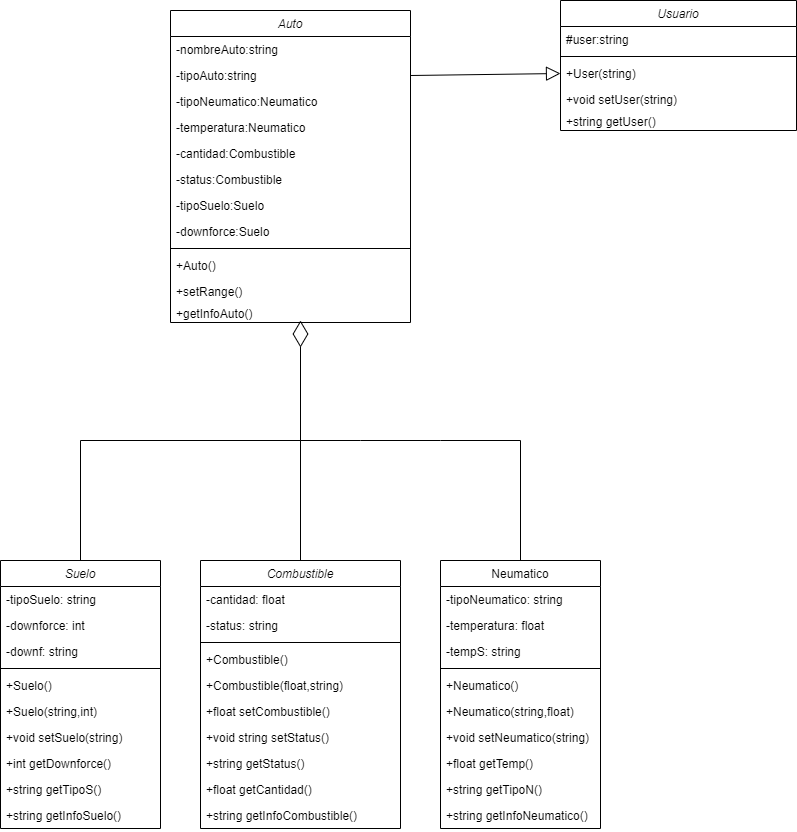

The diagram above was exported from draw.io. Its source (the exported page's mxGraphModel, read from the mxfile embedded in the PNG):
<mxGraphModel dx="940" dy="586" grid="1" gridSize="10" guides="1" tooltips="1" connect="1" arrows="1" fold="1" page="1" pageScale="1" pageWidth="827" pageHeight="1169" math="0" shadow="0">
  <root>
    <mxCell id="WIyWlLk6GJQsqaUBKTNV-0" />
    <mxCell id="WIyWlLk6GJQsqaUBKTNV-1" parent="WIyWlLk6GJQsqaUBKTNV-0" />
    <mxCell id="zkfFHV4jXpPFQw0GAbJ--17" value="Neumatico" style="swimlane;fontStyle=0;align=center;verticalAlign=top;childLayout=stackLayout;horizontal=1;startSize=26;horizontalStack=0;resizeParent=1;resizeLast=0;collapsible=1;marginBottom=0;rounded=0;shadow=0;strokeWidth=1;" parent="WIyWlLk6GJQsqaUBKTNV-1" vertex="1">
      <mxGeometry x="440" y="600" width="160" height="268" as="geometry">
        <mxRectangle x="550" y="140" width="160" height="26" as="alternateBounds" />
      </mxGeometry>
    </mxCell>
    <mxCell id="zkfFHV4jXpPFQw0GAbJ--18" value="-tipoNeumatico: string" style="text;align=left;verticalAlign=top;spacingLeft=4;spacingRight=4;overflow=hidden;rotatable=0;points=[[0,0.5],[1,0.5]];portConstraint=eastwest;" parent="zkfFHV4jXpPFQw0GAbJ--17" vertex="1">
      <mxGeometry y="26" width="160" height="26" as="geometry" />
    </mxCell>
    <mxCell id="zkfFHV4jXpPFQw0GAbJ--22" value="-temperatura: float" style="text;align=left;verticalAlign=top;spacingLeft=4;spacingRight=4;overflow=hidden;rotatable=0;points=[[0,0.5],[1,0.5]];portConstraint=eastwest;rounded=0;shadow=0;html=0;" parent="zkfFHV4jXpPFQw0GAbJ--17" vertex="1">
      <mxGeometry y="52" width="160" height="26" as="geometry" />
    </mxCell>
    <mxCell id="NLKVawGqf6pGGtcsa7ss-0" value="-tempS: string" style="text;align=left;verticalAlign=top;spacingLeft=4;spacingRight=4;overflow=hidden;rotatable=0;points=[[0,0.5],[1,0.5]];portConstraint=eastwest;rounded=0;shadow=0;html=0;" vertex="1" parent="zkfFHV4jXpPFQw0GAbJ--17">
      <mxGeometry y="78" width="160" height="26" as="geometry" />
    </mxCell>
    <mxCell id="zkfFHV4jXpPFQw0GAbJ--23" value="" style="line;html=1;strokeWidth=1;align=left;verticalAlign=middle;spacingTop=-1;spacingLeft=3;spacingRight=3;rotatable=0;labelPosition=right;points=[];portConstraint=eastwest;" parent="zkfFHV4jXpPFQw0GAbJ--17" vertex="1">
      <mxGeometry y="104" width="160" height="8" as="geometry" />
    </mxCell>
    <mxCell id="NLKVawGqf6pGGtcsa7ss-1" value="+Neumatico()" style="text;align=left;verticalAlign=top;spacingLeft=4;spacingRight=4;overflow=hidden;rotatable=0;points=[[0,0.5],[1,0.5]];portConstraint=eastwest;" vertex="1" parent="zkfFHV4jXpPFQw0GAbJ--17">
      <mxGeometry y="112" width="160" height="26" as="geometry" />
    </mxCell>
    <mxCell id="zkfFHV4jXpPFQw0GAbJ--24" value="+Neumatico(string,float)" style="text;align=left;verticalAlign=top;spacingLeft=4;spacingRight=4;overflow=hidden;rotatable=0;points=[[0,0.5],[1,0.5]];portConstraint=eastwest;" parent="zkfFHV4jXpPFQw0GAbJ--17" vertex="1">
      <mxGeometry y="138" width="160" height="26" as="geometry" />
    </mxCell>
    <mxCell id="h-ulhYWwrmQ7pgp_Utxu-3" value="+void setNeumatico(string)" style="text;align=left;verticalAlign=top;spacingLeft=4;spacingRight=4;overflow=hidden;rotatable=0;points=[[0,0.5],[1,0.5]];portConstraint=eastwest;" parent="zkfFHV4jXpPFQw0GAbJ--17" vertex="1">
      <mxGeometry y="164" width="160" height="26" as="geometry" />
    </mxCell>
    <mxCell id="NLKVawGqf6pGGtcsa7ss-2" value="+float getTemp()" style="text;align=left;verticalAlign=top;spacingLeft=4;spacingRight=4;overflow=hidden;rotatable=0;points=[[0,0.5],[1,0.5]];portConstraint=eastwest;" vertex="1" parent="zkfFHV4jXpPFQw0GAbJ--17">
      <mxGeometry y="190" width="160" height="26" as="geometry" />
    </mxCell>
    <mxCell id="NLKVawGqf6pGGtcsa7ss-3" value="+string getTipoN()" style="text;align=left;verticalAlign=top;spacingLeft=4;spacingRight=4;overflow=hidden;rotatable=0;points=[[0,0.5],[1,0.5]];portConstraint=eastwest;" vertex="1" parent="zkfFHV4jXpPFQw0GAbJ--17">
      <mxGeometry y="216" width="160" height="26" as="geometry" />
    </mxCell>
    <mxCell id="h-ulhYWwrmQ7pgp_Utxu-4" value="+string getInfoNeumatico()" style="text;align=left;verticalAlign=top;spacingLeft=4;spacingRight=4;overflow=hidden;rotatable=0;points=[[0,0.5],[1,0.5]];portConstraint=eastwest;" parent="zkfFHV4jXpPFQw0GAbJ--17" vertex="1">
      <mxGeometry y="242" width="160" height="26" as="geometry" />
    </mxCell>
    <mxCell id="V8gQP0cvnIz12SGuvI3D-6" value="Suelo" style="swimlane;fontStyle=2;align=center;verticalAlign=top;childLayout=stackLayout;horizontal=1;startSize=26;horizontalStack=0;resizeParent=1;resizeLast=0;collapsible=1;marginBottom=0;rounded=0;shadow=0;strokeWidth=1;" parent="WIyWlLk6GJQsqaUBKTNV-1" vertex="1">
      <mxGeometry y="600" width="160" height="268" as="geometry">
        <mxRectangle x="230" y="140" width="160" height="26" as="alternateBounds" />
      </mxGeometry>
    </mxCell>
    <mxCell id="V8gQP0cvnIz12SGuvI3D-14" value="-tipoSuelo: string" style="text;align=left;verticalAlign=top;spacingLeft=4;spacingRight=4;overflow=hidden;rotatable=0;points=[[0,0.5],[1,0.5]];portConstraint=eastwest;" parent="V8gQP0cvnIz12SGuvI3D-6" vertex="1">
      <mxGeometry y="26" width="160" height="26" as="geometry" />
    </mxCell>
    <mxCell id="NLKVawGqf6pGGtcsa7ss-7" value="-downforce: int" style="text;align=left;verticalAlign=top;spacingLeft=4;spacingRight=4;overflow=hidden;rotatable=0;points=[[0,0.5],[1,0.5]];portConstraint=eastwest;" vertex="1" parent="V8gQP0cvnIz12SGuvI3D-6">
      <mxGeometry y="52" width="160" height="26" as="geometry" />
    </mxCell>
    <mxCell id="V8gQP0cvnIz12SGuvI3D-15" value="-downf: string" style="text;align=left;verticalAlign=top;spacingLeft=4;spacingRight=4;overflow=hidden;rotatable=0;points=[[0,0.5],[1,0.5]];portConstraint=eastwest;" parent="V8gQP0cvnIz12SGuvI3D-6" vertex="1">
      <mxGeometry y="78" width="160" height="26" as="geometry" />
    </mxCell>
    <mxCell id="V8gQP0cvnIz12SGuvI3D-10" value="" style="line;html=1;strokeWidth=1;align=left;verticalAlign=middle;spacingTop=-1;spacingLeft=3;spacingRight=3;rotatable=0;labelPosition=right;points=[];portConstraint=eastwest;" parent="V8gQP0cvnIz12SGuvI3D-6" vertex="1">
      <mxGeometry y="104" width="160" height="8" as="geometry" />
    </mxCell>
    <mxCell id="V8gQP0cvnIz12SGuvI3D-11" value="+Suelo()" style="text;align=left;verticalAlign=top;spacingLeft=4;spacingRight=4;overflow=hidden;rotatable=0;points=[[0,0.5],[1,0.5]];portConstraint=eastwest;" parent="V8gQP0cvnIz12SGuvI3D-6" vertex="1">
      <mxGeometry y="112" width="160" height="26" as="geometry" />
    </mxCell>
    <mxCell id="NLKVawGqf6pGGtcsa7ss-8" value="+Suelo(string,int)" style="text;align=left;verticalAlign=top;spacingLeft=4;spacingRight=4;overflow=hidden;rotatable=0;points=[[0,0.5],[1,0.5]];portConstraint=eastwest;" vertex="1" parent="V8gQP0cvnIz12SGuvI3D-6">
      <mxGeometry y="138" width="160" height="26" as="geometry" />
    </mxCell>
    <mxCell id="h-ulhYWwrmQ7pgp_Utxu-5" value="+void setSuelo(string)" style="text;align=left;verticalAlign=top;spacingLeft=4;spacingRight=4;overflow=hidden;rotatable=0;points=[[0,0.5],[1,0.5]];portConstraint=eastwest;" parent="V8gQP0cvnIz12SGuvI3D-6" vertex="1">
      <mxGeometry y="164" width="160" height="26" as="geometry" />
    </mxCell>
    <mxCell id="NLKVawGqf6pGGtcsa7ss-9" value="+int getDownforce()" style="text;align=left;verticalAlign=top;spacingLeft=4;spacingRight=4;overflow=hidden;rotatable=0;points=[[0,0.5],[1,0.5]];portConstraint=eastwest;" vertex="1" parent="V8gQP0cvnIz12SGuvI3D-6">
      <mxGeometry y="190" width="160" height="26" as="geometry" />
    </mxCell>
    <mxCell id="NLKVawGqf6pGGtcsa7ss-10" value="+string getTipoS()" style="text;align=left;verticalAlign=top;spacingLeft=4;spacingRight=4;overflow=hidden;rotatable=0;points=[[0,0.5],[1,0.5]];portConstraint=eastwest;" vertex="1" parent="V8gQP0cvnIz12SGuvI3D-6">
      <mxGeometry y="216" width="160" height="26" as="geometry" />
    </mxCell>
    <mxCell id="h-ulhYWwrmQ7pgp_Utxu-6" value="+string getInfoSuelo()" style="text;align=left;verticalAlign=top;spacingLeft=4;spacingRight=4;overflow=hidden;rotatable=0;points=[[0,0.5],[1,0.5]];portConstraint=eastwest;" parent="V8gQP0cvnIz12SGuvI3D-6" vertex="1">
      <mxGeometry y="242" width="160" height="26" as="geometry" />
    </mxCell>
    <mxCell id="V8gQP0cvnIz12SGuvI3D-27" value="Usuario" style="swimlane;fontStyle=2;align=center;verticalAlign=top;childLayout=stackLayout;horizontal=1;startSize=26;horizontalStack=0;resizeParent=1;resizeLast=0;collapsible=1;marginBottom=0;rounded=0;shadow=0;strokeWidth=1;" parent="WIyWlLk6GJQsqaUBKTNV-1" vertex="1">
      <mxGeometry x="560" y="40" width="236" height="130" as="geometry">
        <mxRectangle x="334" y="560" width="160" height="26" as="alternateBounds" />
      </mxGeometry>
    </mxCell>
    <mxCell id="V8gQP0cvnIz12SGuvI3D-28" value="#user:string" style="text;align=left;verticalAlign=top;spacingLeft=4;spacingRight=4;overflow=hidden;rotatable=0;points=[[0,0.5],[1,0.5]];portConstraint=eastwest;" parent="V8gQP0cvnIz12SGuvI3D-27" vertex="1">
      <mxGeometry y="26" width="236" height="26" as="geometry" />
    </mxCell>
    <mxCell id="V8gQP0cvnIz12SGuvI3D-31" value="" style="line;html=1;strokeWidth=1;align=left;verticalAlign=middle;spacingTop=-1;spacingLeft=3;spacingRight=3;rotatable=0;labelPosition=right;points=[];portConstraint=eastwest;" parent="V8gQP0cvnIz12SGuvI3D-27" vertex="1">
      <mxGeometry y="52" width="236" height="8" as="geometry" />
    </mxCell>
    <mxCell id="V8gQP0cvnIz12SGuvI3D-39" value="+User(string)" style="text;align=left;verticalAlign=top;spacingLeft=4;spacingRight=4;overflow=hidden;rotatable=0;points=[[0,0.5],[1,0.5]];portConstraint=eastwest;" parent="V8gQP0cvnIz12SGuvI3D-27" vertex="1">
      <mxGeometry y="60" width="236" height="26" as="geometry" />
    </mxCell>
    <mxCell id="V8gQP0cvnIz12SGuvI3D-32" value="+void setUser(string)" style="text;align=left;verticalAlign=top;spacingLeft=4;spacingRight=4;overflow=hidden;rotatable=0;points=[[0,0.5],[1,0.5]];portConstraint=eastwest;" parent="V8gQP0cvnIz12SGuvI3D-27" vertex="1">
      <mxGeometry y="86" width="236" height="22" as="geometry" />
    </mxCell>
    <mxCell id="NLKVawGqf6pGGtcsa7ss-18" value="+string getUser()" style="text;align=left;verticalAlign=top;spacingLeft=4;spacingRight=4;overflow=hidden;rotatable=0;points=[[0,0.5],[1,0.5]];portConstraint=eastwest;" vertex="1" parent="V8gQP0cvnIz12SGuvI3D-27">
      <mxGeometry y="108" width="236" height="22" as="geometry" />
    </mxCell>
    <mxCell id="V8gQP0cvnIz12SGuvI3D-33" value="Combustible" style="swimlane;fontStyle=2;align=center;verticalAlign=top;childLayout=stackLayout;horizontal=1;startSize=26;horizontalStack=0;resizeParent=1;resizeLast=0;collapsible=1;marginBottom=0;rounded=0;shadow=0;strokeWidth=1;" parent="WIyWlLk6GJQsqaUBKTNV-1" vertex="1">
      <mxGeometry x="200" y="600" width="200" height="268" as="geometry">
        <mxRectangle x="230" y="140" width="160" height="26" as="alternateBounds" />
      </mxGeometry>
    </mxCell>
    <mxCell id="V8gQP0cvnIz12SGuvI3D-34" value="-cantidad: float" style="text;align=left;verticalAlign=top;spacingLeft=4;spacingRight=4;overflow=hidden;rotatable=0;points=[[0,0.5],[1,0.5]];portConstraint=eastwest;" parent="V8gQP0cvnIz12SGuvI3D-33" vertex="1">
      <mxGeometry y="26" width="200" height="26" as="geometry" />
    </mxCell>
    <mxCell id="V8gQP0cvnIz12SGuvI3D-36" value="-status: string" style="text;align=left;verticalAlign=top;spacingLeft=4;spacingRight=4;overflow=hidden;rotatable=0;points=[[0,0.5],[1,0.5]];portConstraint=eastwest;" parent="V8gQP0cvnIz12SGuvI3D-33" vertex="1">
      <mxGeometry y="52" width="200" height="26" as="geometry" />
    </mxCell>
    <mxCell id="V8gQP0cvnIz12SGuvI3D-37" value="" style="line;html=1;strokeWidth=1;align=left;verticalAlign=middle;spacingTop=-1;spacingLeft=3;spacingRight=3;rotatable=0;labelPosition=right;points=[];portConstraint=eastwest;" parent="V8gQP0cvnIz12SGuvI3D-33" vertex="1">
      <mxGeometry y="78" width="200" height="8" as="geometry" />
    </mxCell>
    <mxCell id="NLKVawGqf6pGGtcsa7ss-5" value="+Combustible()" style="text;align=left;verticalAlign=top;spacingLeft=4;spacingRight=4;overflow=hidden;rotatable=0;points=[[0,0.5],[1,0.5]];portConstraint=eastwest;" vertex="1" parent="V8gQP0cvnIz12SGuvI3D-33">
      <mxGeometry y="86" width="200" height="26" as="geometry" />
    </mxCell>
    <mxCell id="NLKVawGqf6pGGtcsa7ss-4" value="+Combustible(float,string)" style="text;align=left;verticalAlign=top;spacingLeft=4;spacingRight=4;overflow=hidden;rotatable=0;points=[[0,0.5],[1,0.5]];portConstraint=eastwest;" vertex="1" parent="V8gQP0cvnIz12SGuvI3D-33">
      <mxGeometry y="112" width="200" height="26" as="geometry" />
    </mxCell>
    <mxCell id="V8gQP0cvnIz12SGuvI3D-41" value="+float setCombustible()" style="text;align=left;verticalAlign=top;spacingLeft=4;spacingRight=4;overflow=hidden;rotatable=0;points=[[0,0.5],[1,0.5]];portConstraint=eastwest;" parent="V8gQP0cvnIz12SGuvI3D-33" vertex="1">
      <mxGeometry y="138" width="200" height="26" as="geometry" />
    </mxCell>
    <mxCell id="h-ulhYWwrmQ7pgp_Utxu-8" value="+void string setStatus()" style="text;align=left;verticalAlign=top;spacingLeft=4;spacingRight=4;overflow=hidden;rotatable=0;points=[[0,0.5],[1,0.5]];portConstraint=eastwest;" parent="V8gQP0cvnIz12SGuvI3D-33" vertex="1">
      <mxGeometry y="164" width="200" height="26" as="geometry" />
    </mxCell>
    <mxCell id="h-ulhYWwrmQ7pgp_Utxu-9" value="+string getStatus()" style="text;align=left;verticalAlign=top;spacingLeft=4;spacingRight=4;overflow=hidden;rotatable=0;points=[[0,0.5],[1,0.5]];portConstraint=eastwest;" parent="V8gQP0cvnIz12SGuvI3D-33" vertex="1">
      <mxGeometry y="190" width="200" height="26" as="geometry" />
    </mxCell>
    <mxCell id="NLKVawGqf6pGGtcsa7ss-6" value="+float getCantidad()" style="text;align=left;verticalAlign=top;spacingLeft=4;spacingRight=4;overflow=hidden;rotatable=0;points=[[0,0.5],[1,0.5]];portConstraint=eastwest;" vertex="1" parent="V8gQP0cvnIz12SGuvI3D-33">
      <mxGeometry y="216" width="200" height="26" as="geometry" />
    </mxCell>
    <mxCell id="h-ulhYWwrmQ7pgp_Utxu-7" value="+string getInfoCombustible()" style="text;align=left;verticalAlign=top;spacingLeft=4;spacingRight=4;overflow=hidden;rotatable=0;points=[[0,0.5],[1,0.5]];portConstraint=eastwest;" parent="V8gQP0cvnIz12SGuvI3D-33" vertex="1">
      <mxGeometry y="242" width="200" height="26" as="geometry" />
    </mxCell>
    <mxCell id="h-ulhYWwrmQ7pgp_Utxu-11" value="Auto" style="swimlane;fontStyle=2;align=center;verticalAlign=top;childLayout=stackLayout;horizontal=1;startSize=26;horizontalStack=0;resizeParent=1;resizeLast=0;collapsible=1;marginBottom=0;rounded=0;shadow=0;strokeWidth=1;" parent="WIyWlLk6GJQsqaUBKTNV-1" vertex="1">
      <mxGeometry x="170" y="50" width="240" height="312" as="geometry">
        <mxRectangle x="334" y="560" width="160" height="26" as="alternateBounds" />
      </mxGeometry>
    </mxCell>
    <mxCell id="h-ulhYWwrmQ7pgp_Utxu-13" value="-nombreAuto:string" style="text;align=left;verticalAlign=top;spacingLeft=4;spacingRight=4;overflow=hidden;rotatable=0;points=[[0,0.5],[1,0.5]];portConstraint=eastwest;" parent="h-ulhYWwrmQ7pgp_Utxu-11" vertex="1">
      <mxGeometry y="26" width="240" height="26" as="geometry" />
    </mxCell>
    <mxCell id="NLKVawGqf6pGGtcsa7ss-13" value="-tipoAuto:string" style="text;align=left;verticalAlign=top;spacingLeft=4;spacingRight=4;overflow=hidden;rotatable=0;points=[[0,0.5],[1,0.5]];portConstraint=eastwest;" vertex="1" parent="h-ulhYWwrmQ7pgp_Utxu-11">
      <mxGeometry y="52" width="240" height="26" as="geometry" />
    </mxCell>
    <mxCell id="NLKVawGqf6pGGtcsa7ss-14" value="-tipoNeumatico:Neumatico" style="text;align=left;verticalAlign=top;spacingLeft=4;spacingRight=4;overflow=hidden;rotatable=0;points=[[0,0.5],[1,0.5]];portConstraint=eastwest;" vertex="1" parent="h-ulhYWwrmQ7pgp_Utxu-11">
      <mxGeometry y="78" width="240" height="26" as="geometry" />
    </mxCell>
    <mxCell id="NLKVawGqf6pGGtcsa7ss-15" value="-temperatura:Neumatico" style="text;align=left;verticalAlign=top;spacingLeft=4;spacingRight=4;overflow=hidden;rotatable=0;points=[[0,0.5],[1,0.5]];portConstraint=eastwest;" vertex="1" parent="h-ulhYWwrmQ7pgp_Utxu-11">
      <mxGeometry y="104" width="240" height="26" as="geometry" />
    </mxCell>
    <mxCell id="NLKVawGqf6pGGtcsa7ss-11" value="-cantidad:Combustible" style="text;align=left;verticalAlign=top;spacingLeft=4;spacingRight=4;overflow=hidden;rotatable=0;points=[[0,0.5],[1,0.5]];portConstraint=eastwest;" vertex="1" parent="h-ulhYWwrmQ7pgp_Utxu-11">
      <mxGeometry y="130" width="240" height="26" as="geometry" />
    </mxCell>
    <mxCell id="NLKVawGqf6pGGtcsa7ss-16" value="-status:Combustible" style="text;align=left;verticalAlign=top;spacingLeft=4;spacingRight=4;overflow=hidden;rotatable=0;points=[[0,0.5],[1,0.5]];portConstraint=eastwest;" vertex="1" parent="h-ulhYWwrmQ7pgp_Utxu-11">
      <mxGeometry y="156" width="240" height="26" as="geometry" />
    </mxCell>
    <mxCell id="NLKVawGqf6pGGtcsa7ss-17" value="-tipoSuelo:Suelo" style="text;align=left;verticalAlign=top;spacingLeft=4;spacingRight=4;overflow=hidden;rotatable=0;points=[[0,0.5],[1,0.5]];portConstraint=eastwest;" vertex="1" parent="h-ulhYWwrmQ7pgp_Utxu-11">
      <mxGeometry y="182" width="240" height="26" as="geometry" />
    </mxCell>
    <mxCell id="NLKVawGqf6pGGtcsa7ss-12" value="-downforce:Suelo" style="text;align=left;verticalAlign=top;spacingLeft=4;spacingRight=4;overflow=hidden;rotatable=0;points=[[0,0.5],[1,0.5]];portConstraint=eastwest;" vertex="1" parent="h-ulhYWwrmQ7pgp_Utxu-11">
      <mxGeometry y="208" width="240" height="26" as="geometry" />
    </mxCell>
    <mxCell id="h-ulhYWwrmQ7pgp_Utxu-15" value="" style="line;html=1;strokeWidth=1;align=left;verticalAlign=middle;spacingTop=-1;spacingLeft=3;spacingRight=3;rotatable=0;labelPosition=right;points=[];portConstraint=eastwest;" parent="h-ulhYWwrmQ7pgp_Utxu-11" vertex="1">
      <mxGeometry y="234" width="240" height="8" as="geometry" />
    </mxCell>
    <mxCell id="h-ulhYWwrmQ7pgp_Utxu-16" value="+Auto()" style="text;align=left;verticalAlign=top;spacingLeft=4;spacingRight=4;overflow=hidden;rotatable=0;points=[[0,0.5],[1,0.5]];portConstraint=eastwest;" parent="h-ulhYWwrmQ7pgp_Utxu-11" vertex="1">
      <mxGeometry y="242" width="240" height="26" as="geometry" />
    </mxCell>
    <mxCell id="h-ulhYWwrmQ7pgp_Utxu-17" value="+setRange()" style="text;align=left;verticalAlign=top;spacingLeft=4;spacingRight=4;overflow=hidden;rotatable=0;points=[[0,0.5],[1,0.5]];portConstraint=eastwest;" parent="h-ulhYWwrmQ7pgp_Utxu-11" vertex="1">
      <mxGeometry y="268" width="240" height="22" as="geometry" />
    </mxCell>
    <mxCell id="h-ulhYWwrmQ7pgp_Utxu-18" value="+getInfoAuto()" style="text;align=left;verticalAlign=top;spacingLeft=4;spacingRight=4;overflow=hidden;rotatable=0;points=[[0,0.5],[1,0.5]];portConstraint=eastwest;" parent="h-ulhYWwrmQ7pgp_Utxu-11" vertex="1">
      <mxGeometry y="290" width="240" height="22" as="geometry" />
    </mxCell>
    <mxCell id="h-ulhYWwrmQ7pgp_Utxu-20" value="" style="endArrow=none;endFill=0;endSize=24;html=1;rounded=0;exitX=0.5;exitY=0;exitDx=0;exitDy=0;" parent="WIyWlLk6GJQsqaUBKTNV-1" source="V8gQP0cvnIz12SGuvI3D-33" edge="1">
      <mxGeometry width="160" relative="1" as="geometry">
        <mxPoint x="330" y="290" as="sourcePoint" />
        <mxPoint x="160" y="480" as="targetPoint" />
        <Array as="points">
          <mxPoint x="300" y="480" />
        </Array>
      </mxGeometry>
    </mxCell>
    <mxCell id="h-ulhYWwrmQ7pgp_Utxu-21" value="" style="endArrow=diamondThin;endFill=0;endSize=24;html=1;rounded=0;exitX=0.5;exitY=0;exitDx=0;exitDy=0;" parent="WIyWlLk6GJQsqaUBKTNV-1" source="V8gQP0cvnIz12SGuvI3D-6" edge="1">
      <mxGeometry width="160" relative="1" as="geometry">
        <mxPoint x="70" y="330" as="sourcePoint" />
        <mxPoint x="300" y="360" as="targetPoint" />
        <Array as="points">
          <mxPoint x="80" y="480" />
          <mxPoint x="300" y="480" />
        </Array>
      </mxGeometry>
    </mxCell>
    <mxCell id="h-ulhYWwrmQ7pgp_Utxu-22" value="" style="endArrow=none;endFill=0;endSize=24;html=1;rounded=0;exitX=0.5;exitY=0;exitDx=0;exitDy=0;" parent="WIyWlLk6GJQsqaUBKTNV-1" source="zkfFHV4jXpPFQw0GAbJ--17" edge="1">
      <mxGeometry width="160" relative="1" as="geometry">
        <mxPoint x="330" y="290" as="sourcePoint" />
        <mxPoint x="300" y="480" as="targetPoint" />
        <Array as="points">
          <mxPoint x="520" y="480" />
          <mxPoint x="440" y="480" />
          <mxPoint x="360" y="480" />
        </Array>
      </mxGeometry>
    </mxCell>
    <mxCell id="h-ulhYWwrmQ7pgp_Utxu-23" value="" style="endArrow=block;endFill=0;endSize=12;html=1;rounded=0;exitX=1;exitY=0.5;exitDx=0;exitDy=0;entryX=0;entryY=0.5;entryDx=0;entryDy=0;" parent="WIyWlLk6GJQsqaUBKTNV-1" source="NLKVawGqf6pGGtcsa7ss-13" target="V8gQP0cvnIz12SGuvI3D-39" edge="1">
      <mxGeometry width="160" relative="1" as="geometry">
        <mxPoint x="710" y="200" as="sourcePoint" />
        <mxPoint x="430" y="200" as="targetPoint" />
      </mxGeometry>
    </mxCell>
  </root>
</mxGraphModel>